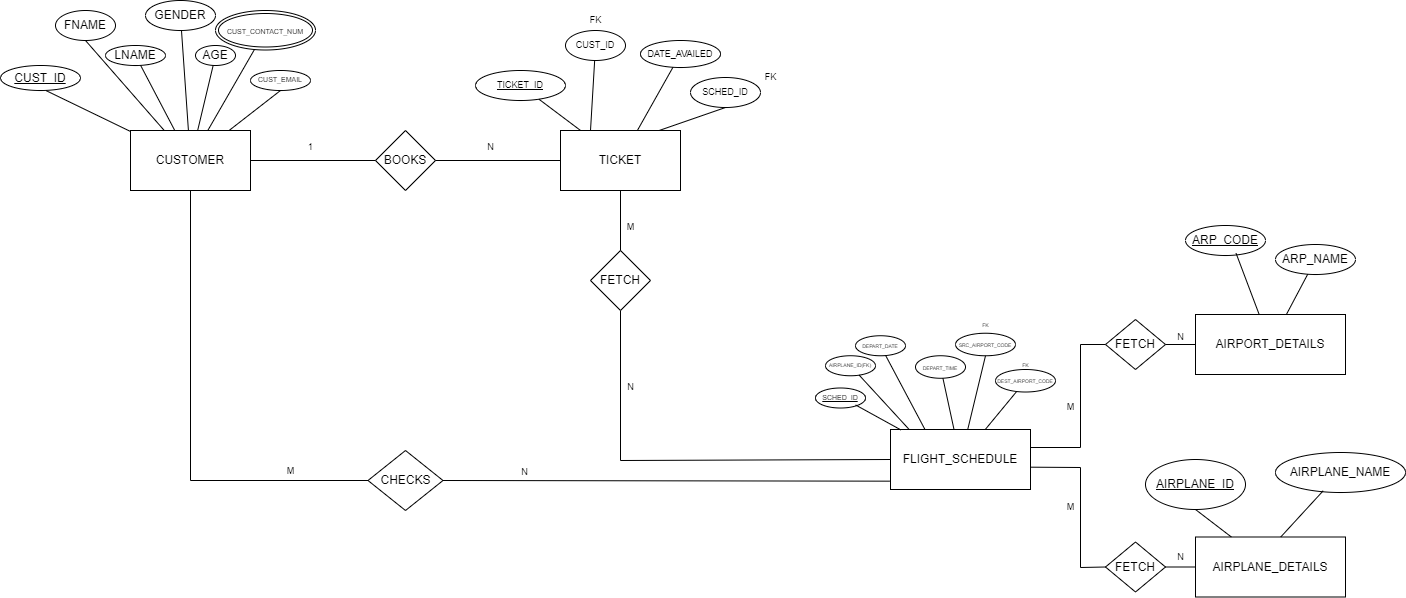

The diagram above was exported from draw.io. Its source (the exported page's mxGraphModel, read from the mxfile embedded in the PNG):
<mxGraphModel dx="1265" dy="700" grid="1" gridSize="10" guides="1" tooltips="1" connect="1" arrows="1" fold="1" page="1" pageScale="1" pageWidth="850" pageHeight="1100" math="0" shadow="0" extFonts="Permanent Marker^https://fonts.googleapis.com/css?family=Permanent+Marker">
  <root>
    <mxCell id="0" />
    <mxCell id="1" parent="0" />
    <mxCell id="JnmiSNHgMXQJgEPUfX7u-1" value="CUSTOMER" style="rounded=0;whiteSpace=wrap;html=1;" parent="1" vertex="1">
      <mxGeometry x="190" y="383" width="120" height="60" as="geometry" />
    </mxCell>
    <mxCell id="JnmiSNHgMXQJgEPUfX7u-3" value="AIRPORT_DETAILS" style="rounded=0;whiteSpace=wrap;html=1;" parent="1" vertex="1">
      <mxGeometry x="1255" y="567" width="150" height="60" as="geometry" />
    </mxCell>
    <mxCell id="JnmiSNHgMXQJgEPUfX7u-4" value="AIRPLANE_DETAILS" style="rounded=0;whiteSpace=wrap;html=1;" parent="1" vertex="1">
      <mxGeometry x="1255" y="789.5" width="150" height="60" as="geometry" />
    </mxCell>
    <mxCell id="JnmiSNHgMXQJgEPUfX7u-5" value="FLIGHT_SCHEDULE" style="rounded=0;whiteSpace=wrap;html=1;" parent="1" vertex="1">
      <mxGeometry x="950" y="682" width="140" height="60" as="geometry" />
    </mxCell>
    <mxCell id="JnmiSNHgMXQJgEPUfX7u-6" value="TICKET" style="rounded=0;whiteSpace=wrap;html=1;" parent="1" vertex="1">
      <mxGeometry x="620" y="382.9970809555054" width="120" height="60" as="geometry" />
    </mxCell>
    <mxCell id="W_FW34y4Fmk-iRn2Tv2g-1" value="&lt;u&gt;CUST_ID&lt;/u&gt;" style="ellipse;whiteSpace=wrap;html=1;" parent="1" vertex="1">
      <mxGeometry x="60" y="318" width="80" height="25" as="geometry" />
    </mxCell>
    <mxCell id="W_FW34y4Fmk-iRn2Tv2g-5" value="FNAME" style="ellipse;whiteSpace=wrap;html=1;" parent="1" vertex="1">
      <mxGeometry x="115" y="263" width="60" height="30" as="geometry" />
    </mxCell>
    <mxCell id="W_FW34y4Fmk-iRn2Tv2g-7" value="LNAME" style="ellipse;whiteSpace=wrap;html=1;" parent="1" vertex="1">
      <mxGeometry x="165" y="298" width="60" height="20" as="geometry" />
    </mxCell>
    <mxCell id="W_FW34y4Fmk-iRn2Tv2g-9" value="GENDER" style="ellipse;whiteSpace=wrap;html=1;" parent="1" vertex="1">
      <mxGeometry x="205" y="253" width="70" height="30" as="geometry" />
    </mxCell>
    <mxCell id="W_FW34y4Fmk-iRn2Tv2g-12" value="AGE" style="ellipse;whiteSpace=wrap;html=1;" parent="1" vertex="1">
      <mxGeometry x="255" y="298" width="40" height="20" as="geometry" />
    </mxCell>
    <mxCell id="W_FW34y4Fmk-iRn2Tv2g-14" value="&lt;u&gt;ARP_CODE&lt;/u&gt;" style="ellipse;whiteSpace=wrap;html=1;" parent="1" vertex="1">
      <mxGeometry x="1245" y="478" width="80" height="30" as="geometry" />
    </mxCell>
    <mxCell id="W_FW34y4Fmk-iRn2Tv2g-16" value="ARP_NAME" style="ellipse;whiteSpace=wrap;html=1;" parent="1" vertex="1">
      <mxGeometry x="1335" y="497" width="80" height="30" as="geometry" />
    </mxCell>
    <mxCell id="W_FW34y4Fmk-iRn2Tv2g-18" value="&lt;u&gt;AIRPLANE_ID&lt;br&gt;&lt;/u&gt;" style="ellipse;whiteSpace=wrap;html=1;" parent="1" vertex="1">
      <mxGeometry x="1205" y="712" width="100" height="50" as="geometry" />
    </mxCell>
    <mxCell id="W_FW34y4Fmk-iRn2Tv2g-19" value="AIRPLANE_NAME" style="ellipse;whiteSpace=wrap;html=1;" parent="1" vertex="1">
      <mxGeometry x="1335" y="705" width="130" height="40" as="geometry" />
    </mxCell>
    <mxCell id="W_FW34y4Fmk-iRn2Tv2g-23" value="BOOKS" style="rhombus;whiteSpace=wrap;html=1;" parent="1" vertex="1">
      <mxGeometry x="435" y="383" width="60" height="60" as="geometry" />
    </mxCell>
    <mxCell id="W_FW34y4Fmk-iRn2Tv2g-30" value="CHECKS" style="rhombus;whiteSpace=wrap;html=1;" parent="1" vertex="1">
      <mxGeometry x="427.5" y="703" width="75" height="60" as="geometry" />
    </mxCell>
    <mxCell id="W_FW34y4Fmk-iRn2Tv2g-33" value="" style="endArrow=none;html=1;rounded=0;entryX=0.5;entryY=1;entryDx=0;entryDy=0;" parent="1" source="JnmiSNHgMXQJgEPUfX7u-4" target="W_FW34y4Fmk-iRn2Tv2g-18" edge="1">
      <mxGeometry width="50" height="50" relative="1" as="geometry">
        <mxPoint x="1245" y="822" as="sourcePoint" />
        <mxPoint x="1295" y="772" as="targetPoint" />
      </mxGeometry>
    </mxCell>
    <mxCell id="W_FW34y4Fmk-iRn2Tv2g-34" value="" style="endArrow=none;html=1;rounded=0;exitX=0.569;exitY=-0.002;exitDx=0;exitDy=0;exitPerimeter=0;" parent="1" source="JnmiSNHgMXQJgEPUfX7u-4" edge="1">
      <mxGeometry width="50" height="50" relative="1" as="geometry">
        <mxPoint x="1355" y="812" as="sourcePoint" />
        <mxPoint x="1382.6987755633008" y="743.2785072294641" as="targetPoint" />
      </mxGeometry>
    </mxCell>
    <mxCell id="W_FW34y4Fmk-iRn2Tv2g-35" value="" style="endArrow=none;html=1;rounded=0;entryX=0.632;entryY=0.958;entryDx=0;entryDy=0;entryPerimeter=0;" parent="1" source="JnmiSNHgMXQJgEPUfX7u-3" edge="1">
      <mxGeometry width="50" height="50" relative="1" as="geometry">
        <mxPoint x="1275" y="557" as="sourcePoint" />
        <mxPoint x="1295.5599999999995" y="505.74" as="targetPoint" />
      </mxGeometry>
    </mxCell>
    <mxCell id="W_FW34y4Fmk-iRn2Tv2g-36" value="" style="endArrow=none;html=1;rounded=0;" parent="1" source="JnmiSNHgMXQJgEPUfX7u-3" target="W_FW34y4Fmk-iRn2Tv2g-16" edge="1">
      <mxGeometry width="50" height="50" relative="1" as="geometry">
        <mxPoint x="1335" y="577" as="sourcePoint" />
        <mxPoint x="1385" y="527" as="targetPoint" />
      </mxGeometry>
    </mxCell>
    <mxCell id="W_FW34y4Fmk-iRn2Tv2g-40" value="" style="endArrow=none;html=1;rounded=0;entryX=0.57;entryY=1.005;entryDx=0;entryDy=0;entryPerimeter=0;" parent="1" source="JnmiSNHgMXQJgEPUfX7u-1" target="W_FW34y4Fmk-iRn2Tv2g-1" edge="1">
      <mxGeometry width="50" height="50" relative="1" as="geometry">
        <mxPoint x="85" y="393" as="sourcePoint" />
        <mxPoint x="135" y="343" as="targetPoint" />
      </mxGeometry>
    </mxCell>
    <mxCell id="W_FW34y4Fmk-iRn2Tv2g-41" value="" style="endArrow=none;html=1;rounded=0;entryX=0.5;entryY=1;entryDx=0;entryDy=0;" parent="1" source="JnmiSNHgMXQJgEPUfX7u-1" target="W_FW34y4Fmk-iRn2Tv2g-5" edge="1">
      <mxGeometry width="50" height="50" relative="1" as="geometry">
        <mxPoint x="315" y="443" as="sourcePoint" />
        <mxPoint x="365" y="393" as="targetPoint" />
      </mxGeometry>
    </mxCell>
    <mxCell id="W_FW34y4Fmk-iRn2Tv2g-42" value="" style="endArrow=none;html=1;rounded=0;" parent="1" source="JnmiSNHgMXQJgEPUfX7u-1" target="W_FW34y4Fmk-iRn2Tv2g-7" edge="1">
      <mxGeometry width="50" height="50" relative="1" as="geometry">
        <mxPoint x="315" y="443" as="sourcePoint" />
        <mxPoint x="365" y="393" as="targetPoint" />
      </mxGeometry>
    </mxCell>
    <mxCell id="W_FW34y4Fmk-iRn2Tv2g-43" value="" style="endArrow=none;html=1;rounded=0;" parent="1" source="JnmiSNHgMXQJgEPUfX7u-1" target="W_FW34y4Fmk-iRn2Tv2g-9" edge="1">
      <mxGeometry width="50" height="50" relative="1" as="geometry">
        <mxPoint x="225" y="343" as="sourcePoint" />
        <mxPoint x="275" y="293" as="targetPoint" />
      </mxGeometry>
    </mxCell>
    <mxCell id="W_FW34y4Fmk-iRn2Tv2g-44" value="" style="endArrow=none;html=1;rounded=0;" parent="1" source="JnmiSNHgMXQJgEPUfX7u-1" target="W_FW34y4Fmk-iRn2Tv2g-12" edge="1">
      <mxGeometry width="50" height="50" relative="1" as="geometry">
        <mxPoint x="275" y="383" as="sourcePoint" />
        <mxPoint x="325" y="333" as="targetPoint" />
      </mxGeometry>
    </mxCell>
    <mxCell id="W_FW34y4Fmk-iRn2Tv2g-48" value="" style="endArrow=none;html=1;rounded=0;entryX=0;entryY=0.5;entryDx=0;entryDy=0;" parent="1" source="JnmiSNHgMXQJgEPUfX7u-1" target="W_FW34y4Fmk-iRn2Tv2g-23" edge="1">
      <mxGeometry width="50" height="50" relative="1" as="geometry">
        <mxPoint x="345" y="453" as="sourcePoint" />
        <mxPoint x="395" y="403" as="targetPoint" />
      </mxGeometry>
    </mxCell>
    <mxCell id="W_FW34y4Fmk-iRn2Tv2g-55" value="" style="endArrow=none;html=1;rounded=0;entryX=-0.004;entryY=0.861;entryDx=0;entryDy=0;exitX=1;exitY=0.5;exitDx=0;exitDy=0;entryPerimeter=0;" parent="1" source="W_FW34y4Fmk-iRn2Tv2g-30" target="JnmiSNHgMXQJgEPUfX7u-5" edge="1">
      <mxGeometry width="50" height="50" relative="1" as="geometry">
        <mxPoint x="875" y="573" as="sourcePoint" />
        <mxPoint x="925" y="523" as="targetPoint" />
      </mxGeometry>
    </mxCell>
    <mxCell id="W_FW34y4Fmk-iRn2Tv2g-59" value="" style="endArrow=none;html=1;rounded=0;entryX=0.5;entryY=1;entryDx=0;entryDy=0;exitX=0;exitY=0.5;exitDx=0;exitDy=0;" parent="1" source="JnmiSNHgMXQJgEPUfX7u-5" target="W_FW34y4Fmk-iRn2Tv2g-60" edge="1">
      <mxGeometry width="50" height="50" relative="1" as="geometry">
        <mxPoint x="905" y="643" as="sourcePoint" />
        <mxPoint x="735" y="533" as="targetPoint" />
        <Array as="points">
          <mxPoint x="680" y="713" />
        </Array>
      </mxGeometry>
    </mxCell>
    <mxCell id="W_FW34y4Fmk-iRn2Tv2g-60" value="FETCH" style="rhombus;whiteSpace=wrap;html=1;" parent="1" vertex="1">
      <mxGeometry x="650" y="503" width="60" height="60" as="geometry" />
    </mxCell>
    <mxCell id="W_FW34y4Fmk-iRn2Tv2g-63" value="FETCH" style="rhombus;whiteSpace=wrap;html=1;" parent="1" vertex="1">
      <mxGeometry x="1165" y="572" width="60" height="50" as="geometry" />
    </mxCell>
    <mxCell id="W_FW34y4Fmk-iRn2Tv2g-64" value="FETCH" style="rhombus;whiteSpace=wrap;html=1;" parent="1" vertex="1">
      <mxGeometry x="1165" y="794.5" width="60" height="50" as="geometry" />
    </mxCell>
    <mxCell id="W_FW34y4Fmk-iRn2Tv2g-67" value="" style="endArrow=none;html=1;rounded=0;entryX=0;entryY=0.5;entryDx=0;entryDy=0;" parent="1" source="W_FW34y4Fmk-iRn2Tv2g-64" target="JnmiSNHgMXQJgEPUfX7u-4" edge="1">
      <mxGeometry width="50" height="50" relative="1" as="geometry">
        <mxPoint x="1175" y="819" as="sourcePoint" />
        <mxPoint x="1235" y="799" as="targetPoint" />
      </mxGeometry>
    </mxCell>
    <mxCell id="W_FW34y4Fmk-iRn2Tv2g-68" value="" style="endArrow=none;html=1;rounded=0;entryX=0;entryY=0.5;entryDx=0;entryDy=0;" parent="1" source="W_FW34y4Fmk-iRn2Tv2g-63" target="JnmiSNHgMXQJgEPUfX7u-3" edge="1">
      <mxGeometry width="50" height="50" relative="1" as="geometry">
        <mxPoint x="1175" y="597" as="sourcePoint" />
        <mxPoint x="1175" y="657" as="targetPoint" />
      </mxGeometry>
    </mxCell>
    <mxCell id="W_FW34y4Fmk-iRn2Tv2g-72" value="&lt;font style=&quot;font-size: 7px;&quot;&gt;CUST_CONTACT_NUM&lt;/font&gt;" style="ellipse;shape=doubleEllipse;margin=3;whiteSpace=wrap;html=1;align=center;" parent="1" vertex="1">
      <mxGeometry x="275" y="263" width="100" height="39.5" as="geometry" />
    </mxCell>
    <mxCell id="W_FW34y4Fmk-iRn2Tv2g-74" value="" style="endArrow=none;html=1;rounded=0;fontSize=7;" parent="1" source="JnmiSNHgMXQJgEPUfX7u-1" target="W_FW34y4Fmk-iRn2Tv2g-72" edge="1">
      <mxGeometry width="50" height="50" relative="1" as="geometry">
        <mxPoint x="300" y="380" as="sourcePoint" />
        <mxPoint x="350" y="330" as="targetPoint" />
      </mxGeometry>
    </mxCell>
    <mxCell id="W_FW34y4Fmk-iRn2Tv2g-75" value="CUST_EMAIL" style="ellipse;whiteSpace=wrap;html=1;fontSize=7;" parent="1" vertex="1">
      <mxGeometry x="310" y="323" width="60" height="20" as="geometry" />
    </mxCell>
    <mxCell id="W_FW34y4Fmk-iRn2Tv2g-77" value="" style="endArrow=none;html=1;rounded=0;fontSize=7;entryX=0.5;entryY=1;entryDx=0;entryDy=0;" parent="1" source="JnmiSNHgMXQJgEPUfX7u-1" target="W_FW34y4Fmk-iRn2Tv2g-75" edge="1">
      <mxGeometry width="50" height="50" relative="1" as="geometry">
        <mxPoint x="300" y="410" as="sourcePoint" />
        <mxPoint x="350" y="360" as="targetPoint" />
      </mxGeometry>
    </mxCell>
    <mxCell id="W_FW34y4Fmk-iRn2Tv2g-79" value="SCHED_ID" style="ellipse;whiteSpace=wrap;html=1;align=center;fontStyle=4;fontSize=7;" parent="1" vertex="1">
      <mxGeometry x="875" y="640.5" width="50" height="20" as="geometry" />
    </mxCell>
    <mxCell id="W_FW34y4Fmk-iRn2Tv2g-83" value="" style="endArrow=none;html=1;rounded=0;fontSize=7;entryX=0.075;entryY=0.008;entryDx=0;entryDy=0;entryPerimeter=0;" parent="1" target="JnmiSNHgMXQJgEPUfX7u-5" edge="1">
      <mxGeometry width="50" height="50" relative="1" as="geometry">
        <mxPoint x="915.1004798439776" y="657.4696976954326" as="sourcePoint" />
        <mxPoint x="965" y="589.5" as="targetPoint" />
      </mxGeometry>
    </mxCell>
    <mxCell id="W_FW34y4Fmk-iRn2Tv2g-84" value="&lt;font style=&quot;font-size: 5px;&quot;&gt;AIRPLANE_ID(FK)&lt;/font&gt;" style="ellipse;whiteSpace=wrap;html=1;align=center;fontSize=7;" parent="1" vertex="1">
      <mxGeometry x="885" y="608.25" width="50" height="20" as="geometry" />
    </mxCell>
    <mxCell id="W_FW34y4Fmk-iRn2Tv2g-85" value="DEPART_DATE" style="ellipse;whiteSpace=wrap;html=1;align=center;fontSize=5;" parent="1" vertex="1">
      <mxGeometry x="915" y="588.25" width="50" height="20" as="geometry" />
    </mxCell>
    <mxCell id="W_FW34y4Fmk-iRn2Tv2g-86" value="" style="endArrow=none;html=1;rounded=0;fontSize=5;" parent="1" source="W_FW34y4Fmk-iRn2Tv2g-84" edge="1">
      <mxGeometry width="50" height="50" relative="1" as="geometry">
        <mxPoint x="924.5405718166382" y="657.1345856316857" as="sourcePoint" />
        <mxPoint x="968.6666666666667" y="682" as="targetPoint" />
      </mxGeometry>
    </mxCell>
    <mxCell id="W_FW34y4Fmk-iRn2Tv2g-87" value="" style="endArrow=none;html=1;rounded=0;fontSize=5;" parent="1" target="W_FW34y4Fmk-iRn2Tv2g-85" edge="1">
      <mxGeometry width="50" height="50" relative="1" as="geometry">
        <mxPoint x="984.4676666776857" y="682" as="sourcePoint" />
        <mxPoint x="936.9433568287889" y="638.1750065283825" as="targetPoint" />
      </mxGeometry>
    </mxCell>
    <mxCell id="W_FW34y4Fmk-iRn2Tv2g-88" value="DEPART_TIME" style="ellipse;whiteSpace=wrap;html=1;align=center;fontSize=5;" parent="1" vertex="1">
      <mxGeometry x="975" y="608.25" width="50" height="22.5" as="geometry" />
    </mxCell>
    <mxCell id="W_FW34y4Fmk-iRn2Tv2g-89" value="" style="endArrow=none;html=1;rounded=0;fontSize=5;" parent="1" source="JnmiSNHgMXQJgEPUfX7u-5" target="W_FW34y4Fmk-iRn2Tv2g-88" edge="1">
      <mxGeometry width="50" height="50" relative="1" as="geometry">
        <mxPoint x="991.7306663974539" y="682" as="sourcePoint" />
        <mxPoint x="962.5747557607742" y="624.7167326441462" as="targetPoint" />
      </mxGeometry>
    </mxCell>
    <mxCell id="W_FW34y4Fmk-iRn2Tv2g-90" value="SRC_AIRPORT_CODE" style="ellipse;whiteSpace=wrap;html=1;align=center;fontSize=5;" parent="1" vertex="1">
      <mxGeometry x="1015" y="585.75" width="60" height="22.5" as="geometry" />
    </mxCell>
    <mxCell id="W_FW34y4Fmk-iRn2Tv2g-91" value="DEST_AIRPORT_CODE" style="ellipse;whiteSpace=wrap;html=1;align=center;fontSize=5;" parent="1" vertex="1">
      <mxGeometry x="1055" y="622" width="60" height="22.5" as="geometry" />
    </mxCell>
    <mxCell id="W_FW34y4Fmk-iRn2Tv2g-92" value="" style="endArrow=none;html=1;rounded=0;fontSize=5;entryX=0.5;entryY=1;entryDx=0;entryDy=0;" parent="1" source="JnmiSNHgMXQJgEPUfX7u-5" target="W_FW34y4Fmk-iRn2Tv2g-90" edge="1">
      <mxGeometry width="50" height="50" relative="1" as="geometry">
        <mxPoint x="995" y="559.5" as="sourcePoint" />
        <mxPoint x="1045" y="509.5" as="targetPoint" />
      </mxGeometry>
    </mxCell>
    <mxCell id="W_FW34y4Fmk-iRn2Tv2g-93" value="" style="endArrow=none;html=1;rounded=0;fontSize=5;" parent="1" source="W_FW34y4Fmk-iRn2Tv2g-91" target="JnmiSNHgMXQJgEPUfX7u-5" edge="1">
      <mxGeometry width="50" height="50" relative="1" as="geometry">
        <mxPoint x="1035" y="619.5" as="sourcePoint" />
        <mxPoint x="1095" y="539.5" as="targetPoint" />
      </mxGeometry>
    </mxCell>
    <mxCell id="W_FW34y4Fmk-iRn2Tv2g-95" value="FK" style="text;html=1;align=center;verticalAlign=middle;resizable=0;points=[];autosize=1;strokeColor=none;fillColor=none;fontSize=5;" parent="1" vertex="1">
      <mxGeometry x="1030" y="567" width="30" height="20" as="geometry" />
    </mxCell>
    <mxCell id="W_FW34y4Fmk-iRn2Tv2g-96" value="FK" style="text;html=1;align=center;verticalAlign=middle;resizable=0;points=[];autosize=1;strokeColor=none;fillColor=none;fontSize=5;" parent="1" vertex="1">
      <mxGeometry x="1070" y="607" width="30" height="20" as="geometry" />
    </mxCell>
    <mxCell id="W_FW34y4Fmk-iRn2Tv2g-109" value="&lt;u&gt;TICKET_ID&lt;/u&gt;" style="ellipse;whiteSpace=wrap;html=1;fontSize=9;" parent="1" vertex="1">
      <mxGeometry x="535" y="323" width="90" height="30" as="geometry" />
    </mxCell>
    <mxCell id="W_FW34y4Fmk-iRn2Tv2g-110" value="CUST_ID" style="ellipse;whiteSpace=wrap;html=1;fontSize=9;" parent="1" vertex="1">
      <mxGeometry x="625" y="283" width="60" height="30" as="geometry" />
    </mxCell>
    <mxCell id="W_FW34y4Fmk-iRn2Tv2g-111" value="DATE_AVAILED" style="ellipse;whiteSpace=wrap;html=1;fontSize=9;" parent="1" vertex="1">
      <mxGeometry x="700" y="293" width="80" height="27" as="geometry" />
    </mxCell>
    <mxCell id="W_FW34y4Fmk-iRn2Tv2g-117" value="" style="endArrow=none;html=1;rounded=0;fontSize=9;" parent="1" source="JnmiSNHgMXQJgEPUfX7u-6" target="W_FW34y4Fmk-iRn2Tv2g-109" edge="1">
      <mxGeometry width="50" height="50" relative="1" as="geometry">
        <mxPoint x="500" y="300" as="sourcePoint" />
        <mxPoint x="550" y="250" as="targetPoint" />
      </mxGeometry>
    </mxCell>
    <mxCell id="W_FW34y4Fmk-iRn2Tv2g-118" value="" style="endArrow=none;html=1;rounded=0;fontSize=9;exitX=0.25;exitY=0;exitDx=0;exitDy=0;" parent="1" source="JnmiSNHgMXQJgEPUfX7u-6" target="W_FW34y4Fmk-iRn2Tv2g-110" edge="1">
      <mxGeometry width="50" height="50" relative="1" as="geometry">
        <mxPoint x="690" y="380" as="sourcePoint" />
        <mxPoint x="620" y="328" as="targetPoint" />
      </mxGeometry>
    </mxCell>
    <mxCell id="W_FW34y4Fmk-iRn2Tv2g-119" value="" style="endArrow=none;html=1;rounded=0;fontSize=9;" parent="1" source="JnmiSNHgMXQJgEPUfX7u-6" target="W_FW34y4Fmk-iRn2Tv2g-111" edge="1">
      <mxGeometry width="50" height="50" relative="1" as="geometry">
        <mxPoint x="660" y="370" as="sourcePoint" />
        <mxPoint x="710" y="320" as="targetPoint" />
      </mxGeometry>
    </mxCell>
    <mxCell id="W_FW34y4Fmk-iRn2Tv2g-124" value="" style="endArrow=none;html=1;rounded=0;strokeColor=default;strokeWidth=1;fontSize=9;entryX=0;entryY=0.5;entryDx=0;entryDy=0;" parent="1" target="W_FW34y4Fmk-iRn2Tv2g-63" edge="1">
      <mxGeometry width="50" height="50" relative="1" as="geometry">
        <mxPoint x="1090" y="700" as="sourcePoint" />
        <mxPoint x="1170" y="630" as="targetPoint" />
        <Array as="points">
          <mxPoint x="1140" y="700" />
          <mxPoint x="1140" y="597" />
        </Array>
      </mxGeometry>
    </mxCell>
    <mxCell id="W_FW34y4Fmk-iRn2Tv2g-125" value="" style="endArrow=none;html=1;rounded=0;strokeColor=default;strokeWidth=1;fontSize=9;entryX=0.999;entryY=0.628;entryDx=0;entryDy=0;entryPerimeter=0;exitX=0;exitY=0.5;exitDx=0;exitDy=0;" parent="1" source="W_FW34y4Fmk-iRn2Tv2g-64" target="JnmiSNHgMXQJgEPUfX7u-5" edge="1">
      <mxGeometry width="50" height="50" relative="1" as="geometry">
        <mxPoint x="1165" y="813.5" as="sourcePoint" />
        <mxPoint x="1091.4" y="714.8399999999999" as="targetPoint" />
        <Array as="points">
          <mxPoint x="1140" y="820" />
          <mxPoint x="1140" y="720" />
        </Array>
      </mxGeometry>
    </mxCell>
    <mxCell id="W_FW34y4Fmk-iRn2Tv2g-126" value="" style="endArrow=none;html=1;rounded=0;strokeColor=default;strokeWidth=1;fontSize=9;entryX=0.5;entryY=1;entryDx=0;entryDy=0;exitX=0;exitY=0.5;exitDx=0;exitDy=0;" parent="1" source="W_FW34y4Fmk-iRn2Tv2g-30" target="JnmiSNHgMXQJgEPUfX7u-1" edge="1">
      <mxGeometry width="50" height="50" relative="1" as="geometry">
        <mxPoint x="250" y="740" as="sourcePoint" />
        <mxPoint x="280" y="540" as="targetPoint" />
        <Array as="points">
          <mxPoint x="250" y="733" />
        </Array>
      </mxGeometry>
    </mxCell>
    <mxCell id="W_FW34y4Fmk-iRn2Tv2g-127" value="" style="endArrow=none;html=1;rounded=0;strokeColor=default;strokeWidth=1;fontSize=9;entryX=0.5;entryY=1;entryDx=0;entryDy=0;" parent="1" source="W_FW34y4Fmk-iRn2Tv2g-60" target="JnmiSNHgMXQJgEPUfX7u-6" edge="1">
      <mxGeometry width="50" height="50" relative="1" as="geometry">
        <mxPoint x="560" y="570" as="sourcePoint" />
        <mxPoint x="610" y="520" as="targetPoint" />
      </mxGeometry>
    </mxCell>
    <mxCell id="W_FW34y4Fmk-iRn2Tv2g-128" value="" style="endArrow=none;html=1;rounded=0;strokeColor=default;strokeWidth=1;fontSize=9;entryX=0;entryY=0.5;entryDx=0;entryDy=0;" parent="1" source="W_FW34y4Fmk-iRn2Tv2g-23" target="JnmiSNHgMXQJgEPUfX7u-6" edge="1">
      <mxGeometry width="50" height="50" relative="1" as="geometry">
        <mxPoint x="480" y="520" as="sourcePoint" />
        <mxPoint x="530" y="470" as="targetPoint" />
      </mxGeometry>
    </mxCell>
    <mxCell id="W_FW34y4Fmk-iRn2Tv2g-129" value="FK" style="text;html=1;align=center;verticalAlign=middle;resizable=0;points=[];autosize=1;strokeColor=none;fillColor=none;fontSize=9;" parent="1" vertex="1">
      <mxGeometry x="640" y="263" width="30" height="20" as="geometry" />
    </mxCell>
    <mxCell id="W_FW34y4Fmk-iRn2Tv2g-134" value="M" style="text;html=1;align=center;verticalAlign=middle;resizable=0;points=[];autosize=1;strokeColor=none;fillColor=none;fontSize=9;" parent="1" vertex="1">
      <mxGeometry x="335" y="714" width="30" height="20" as="geometry" />
    </mxCell>
    <mxCell id="W_FW34y4Fmk-iRn2Tv2g-135" value="N" style="text;html=1;align=center;verticalAlign=middle;resizable=0;points=[];autosize=1;strokeColor=none;fillColor=none;fontSize=9;" parent="1" vertex="1">
      <mxGeometry x="569" y="715" width="30" height="20" as="geometry" />
    </mxCell>
    <mxCell id="W_FW34y4Fmk-iRn2Tv2g-136" value="1" style="text;html=1;align=center;verticalAlign=middle;resizable=0;points=[];autosize=1;strokeColor=none;fillColor=none;fontSize=9;" parent="1" vertex="1">
      <mxGeometry x="355" y="390" width="30" height="20" as="geometry" />
    </mxCell>
    <mxCell id="W_FW34y4Fmk-iRn2Tv2g-137" value="N" style="text;html=1;align=center;verticalAlign=middle;resizable=0;points=[];autosize=1;strokeColor=none;fillColor=none;fontSize=9;" parent="1" vertex="1">
      <mxGeometry x="535" y="390" width="30" height="20" as="geometry" />
    </mxCell>
    <mxCell id="W_FW34y4Fmk-iRn2Tv2g-138" value="M" style="text;html=1;align=center;verticalAlign=middle;resizable=0;points=[];autosize=1;strokeColor=none;fillColor=none;fontSize=9;" parent="1" vertex="1">
      <mxGeometry x="675" y="470" width="30" height="20" as="geometry" />
    </mxCell>
    <mxCell id="W_FW34y4Fmk-iRn2Tv2g-139" value="N" style="text;html=1;align=center;verticalAlign=middle;resizable=0;points=[];autosize=1;strokeColor=none;fillColor=none;fontSize=9;" parent="1" vertex="1">
      <mxGeometry x="675" y="630" width="30" height="20" as="geometry" />
    </mxCell>
    <mxCell id="W_FW34y4Fmk-iRn2Tv2g-140" value="M" style="text;html=1;align=center;verticalAlign=middle;resizable=0;points=[];autosize=1;strokeColor=none;fillColor=none;fontSize=9;" parent="1" vertex="1">
      <mxGeometry x="1115" y="650" width="30" height="20" as="geometry" />
    </mxCell>
    <mxCell id="W_FW34y4Fmk-iRn2Tv2g-141" value="N" style="text;html=1;align=center;verticalAlign=middle;resizable=0;points=[];autosize=1;strokeColor=none;fillColor=none;fontSize=9;" parent="1" vertex="1">
      <mxGeometry x="1225" y="580" width="30" height="20" as="geometry" />
    </mxCell>
    <mxCell id="W_FW34y4Fmk-iRn2Tv2g-142" value="M" style="text;html=1;align=center;verticalAlign=middle;resizable=0;points=[];autosize=1;strokeColor=none;fillColor=none;fontSize=9;" parent="1" vertex="1">
      <mxGeometry x="1115" y="750" width="30" height="20" as="geometry" />
    </mxCell>
    <mxCell id="W_FW34y4Fmk-iRn2Tv2g-143" value="N" style="text;html=1;align=center;verticalAlign=middle;resizable=0;points=[];autosize=1;strokeColor=none;fillColor=none;fontSize=9;" parent="1" vertex="1">
      <mxGeometry x="1225" y="800" width="30" height="20" as="geometry" />
    </mxCell>
    <mxCell id="W_FW34y4Fmk-iRn2Tv2g-144" value="SCHED_ID" style="ellipse;whiteSpace=wrap;html=1;fontSize=9;" parent="1" vertex="1">
      <mxGeometry x="750" y="330" width="70" height="30" as="geometry" />
    </mxCell>
    <mxCell id="W_FW34y4Fmk-iRn2Tv2g-145" value="" style="endArrow=none;html=1;rounded=0;strokeColor=default;strokeWidth=1;fontSize=9;entryX=0.5;entryY=1;entryDx=0;entryDy=0;exitX=0.819;exitY=0.002;exitDx=0;exitDy=0;exitPerimeter=0;" parent="1" source="JnmiSNHgMXQJgEPUfX7u-6" target="W_FW34y4Fmk-iRn2Tv2g-144" edge="1">
      <mxGeometry width="50" height="50" relative="1" as="geometry">
        <mxPoint x="740" y="420" as="sourcePoint" />
        <mxPoint x="790" y="370" as="targetPoint" />
      </mxGeometry>
    </mxCell>
    <mxCell id="W_FW34y4Fmk-iRn2Tv2g-146" value="FK" style="text;html=1;align=center;verticalAlign=middle;resizable=0;points=[];autosize=1;strokeColor=none;fillColor=none;fontSize=9;" parent="1" vertex="1">
      <mxGeometry x="815" y="320" width="30" height="20" as="geometry" />
    </mxCell>
  </root>
</mxGraphModel>